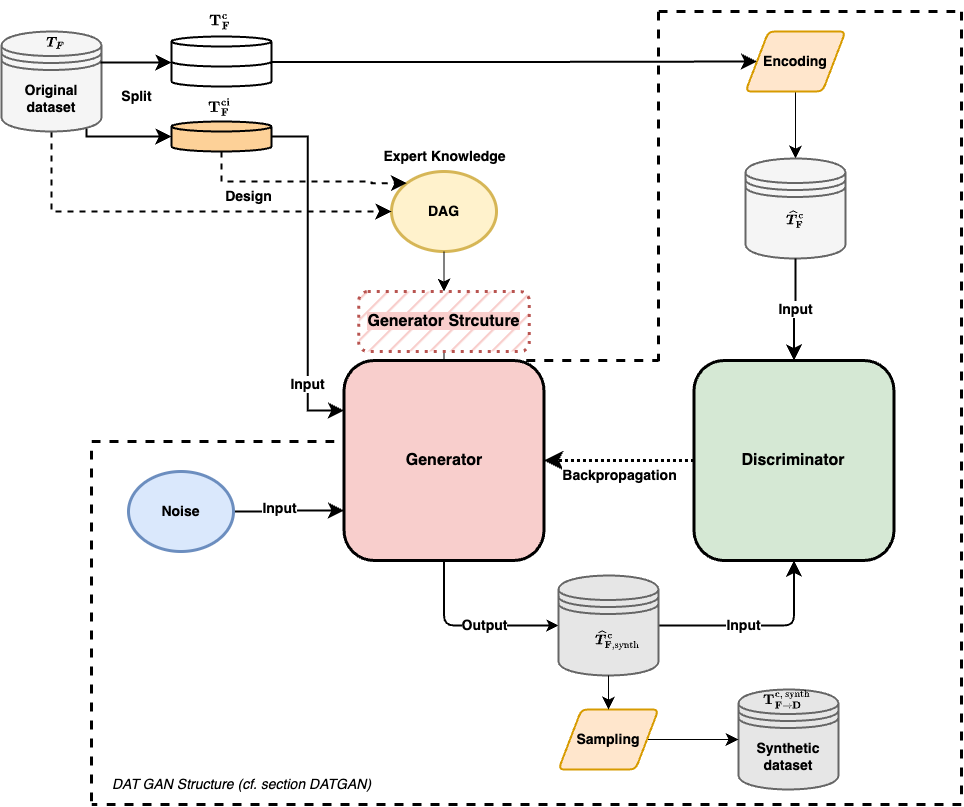

The diagram above was exported from draw.io. Its source (the exported page's mxGraphModel, read from the mxfile embedded in the PNG):
<mxGraphModel dx="1341" dy="884" grid="1" gridSize="10" guides="1" tooltips="1" connect="1" arrows="1" fold="1" page="1" pageScale="1" pageWidth="1169" pageHeight="827" background="#FFFFFF" math="1" shadow="0">
  <root>
    <mxCell id="0" />
    <mxCell id="1" parent="0" />
    <mxCell id="x7ziQEbD_U3u6JEOvs06-7" value="" style="edgeStyle=orthogonalEdgeStyle;rounded=1;orthogonalLoop=1;jettySize=auto;html=1;strokeWidth=2;endSize=10;fontFamily=Helvetica;entryX=0;entryY=0.75;entryDx=0;entryDy=0;" parent="1" source="x7ziQEbD_U3u6JEOvs06-1" target="x7ziQEbD_U3u6JEOvs06-2" edge="1">
      <mxGeometry relative="1" as="geometry" />
    </mxCell>
    <mxCell id="x7ziQEbD_U3u6JEOvs06-12" value="Input&lt;br style=&quot;font-size: 14px;&quot;&gt;" style="edgeLabel;html=1;align=center;verticalAlign=middle;resizable=0;points=[];labelBorderColor=none;fontSize=14;spacingLeft=0;spacingRight=0;spacing=2;fontStyle=1;fontFamily=Helvetica;rounded=1;" parent="x7ziQEbD_U3u6JEOvs06-7" vertex="1" connectable="0">
      <mxGeometry x="-0.181" y="3" relative="1" as="geometry">
        <mxPoint as="offset" />
      </mxGeometry>
    </mxCell>
    <mxCell id="x7ziQEbD_U3u6JEOvs06-8" style="edgeStyle=orthogonalEdgeStyle;rounded=1;orthogonalLoop=1;jettySize=auto;html=1;entryX=0;entryY=0.5;entryDx=0;entryDy=0;exitX=0.5;exitY=1;exitDx=0;exitDy=0;strokeWidth=2;verticalAlign=top;fontFamily=Helvetica;" parent="1" source="x7ziQEbD_U3u6JEOvs06-2" target="x7ziQEbD_U3u6JEOvs06-5" edge="1">
      <mxGeometry relative="1" as="geometry" />
    </mxCell>
    <mxCell id="x7ziQEbD_U3u6JEOvs06-13" value="Output" style="edgeLabel;html=1;align=center;verticalAlign=middle;resizable=0;points=[];fontSize=14;fontStyle=1;fontFamily=Helvetica;rounded=1;" parent="x7ziQEbD_U3u6JEOvs06-8" vertex="1" connectable="0">
      <mxGeometry relative="1" as="geometry">
        <mxPoint x="15" as="offset" />
      </mxGeometry>
    </mxCell>
    <mxCell id="x7ziQEbD_U3u6JEOvs06-10" style="rounded=1;orthogonalLoop=1;jettySize=auto;html=1;strokeWidth=3;dashed=1;dashPattern=1 1;exitX=0;exitY=0.5;exitDx=0;exitDy=0;entryX=1;entryY=0.5;entryDx=0;entryDy=0;edgeStyle=orthogonalEdgeStyle;endSize=10;fontFamily=Helvetica;" parent="1" source="x7ziQEbD_U3u6JEOvs06-3" target="x7ziQEbD_U3u6JEOvs06-2" edge="1">
      <mxGeometry relative="1" as="geometry">
        <mxPoint x="786" y="880" as="sourcePoint" />
        <mxPoint x="656" y="740" as="targetPoint" />
      </mxGeometry>
    </mxCell>
    <mxCell id="x7ziQEbD_U3u6JEOvs06-16" value="&lt;font style=&quot;font-size: 14px;&quot;&gt;&lt;b&gt;Backpropagation&lt;/b&gt;&lt;/font&gt;" style="edgeLabel;html=1;align=center;verticalAlign=top;resizable=0;points=[];fontFamily=Helvetica;rounded=1;" parent="x7ziQEbD_U3u6JEOvs06-10" vertex="1" connectable="0">
      <mxGeometry relative="1" as="geometry">
        <mxPoint as="offset" />
      </mxGeometry>
    </mxCell>
    <mxCell id="x7ziQEbD_U3u6JEOvs06-9" style="rounded=1;orthogonalLoop=1;jettySize=auto;html=1;entryX=0.5;entryY=1;entryDx=0;entryDy=0;strokeWidth=2;edgeStyle=orthogonalEdgeStyle;elbow=vertical;exitX=1;exitY=0.5;exitDx=0;exitDy=0;endSize=10;fontFamily=Helvetica;" parent="1" source="x7ziQEbD_U3u6JEOvs06-5" target="x7ziQEbD_U3u6JEOvs06-3" edge="1">
      <mxGeometry relative="1" as="geometry" />
    </mxCell>
    <mxCell id="x7ziQEbD_U3u6JEOvs06-15" value="&lt;font style=&quot;font-size: 14px;&quot;&gt;&lt;b&gt;Input&lt;/b&gt;&lt;/font&gt;" style="edgeLabel;html=1;align=center;verticalAlign=middle;resizable=0;points=[];fontFamily=Helvetica;rounded=1;" parent="x7ziQEbD_U3u6JEOvs06-9" vertex="1" connectable="0">
      <mxGeometry relative="1" as="geometry">
        <mxPoint x="-15" as="offset" />
      </mxGeometry>
    </mxCell>
    <mxCell id="x7ziQEbD_U3u6JEOvs06-196" value="" style="group;rounded=1;" parent="1" vertex="1" connectable="0">
      <mxGeometry x="597" y="570" width="100" height="114" as="geometry" />
    </mxCell>
    <mxCell id="x7ziQEbD_U3u6JEOvs06-5" value="" style="shape=datastore;whiteSpace=wrap;html=1;fillColor=#E6E6E6;strokeColor=#666666;fontColor=#000000;gradientColor=none;strokeWidth=2;fontFamily=Helvetica;rounded=1;fillStyle=auto;" parent="x7ziQEbD_U3u6JEOvs06-196" vertex="1">
      <mxGeometry y="14" width="100" height="100" as="geometry" />
    </mxCell>
    <mxCell id="x7ziQEbD_U3u6JEOvs06-190" value="$$\widehat{\boldsymbol{T}}_{\mathbf{F}, \text{synth}}^{\mathbf{c}}$$" style="text;whiteSpace=wrap;html=1;fontSize=12;fontFamily=Helvetica;fontColor=default;rounded=1;" parent="x7ziQEbD_U3u6JEOvs06-196" vertex="1">
      <mxGeometry x="34.5" y="49" width="31" height="30" as="geometry" />
    </mxCell>
    <mxCell id="x7ziQEbD_U3u6JEOvs06-197" value="" style="group;rounded=1;" parent="1" vertex="1" connectable="0">
      <mxGeometry x="167" y="480" width="105" height="80" as="geometry" />
    </mxCell>
    <mxCell id="x7ziQEbD_U3u6JEOvs06-1" value="&lt;b&gt;&lt;font style=&quot;font-size: 14px;&quot;&gt;Noise&lt;/font&gt;&lt;/b&gt;" style="ellipse;whiteSpace=wrap;html=1;fillColor=#dae8fc;strokeColor=#6c8ebf;strokeWidth=3;fontFamily=Helvetica;rounded=1;" parent="x7ziQEbD_U3u6JEOvs06-197" vertex="1">
      <mxGeometry width="105" height="80" as="geometry" />
    </mxCell>
    <mxCell id="x7ziQEbD_U3u6JEOvs06-199" value="" style="group;rounded=1;fillColor=default;" parent="1" vertex="1" connectable="0">
      <mxGeometry x="430" y="180" width="105" height="80" as="geometry" />
    </mxCell>
    <mxCell id="x7ziQEbD_U3u6JEOvs06-200" value="&lt;b&gt;&lt;font style=&quot;font-size: 14px;&quot;&gt;DAG&lt;/font&gt;&lt;/b&gt;" style="ellipse;whiteSpace=wrap;html=1;fillColor=#fff2cc;strokeColor=#d6b656;strokeWidth=3;fontFamily=Helvetica;rounded=1;" parent="x7ziQEbD_U3u6JEOvs06-199" vertex="1">
      <mxGeometry width="105" height="80" as="geometry" />
    </mxCell>
    <mxCell id="x7ziQEbD_U3u6JEOvs06-202" value="&lt;font style=&quot;font-size: 14px;&quot;&gt;Expert Knowledge&lt;/font&gt;" style="text;html=1;align=center;verticalAlign=middle;resizable=0;points=[];autosize=1;strokeColor=none;fillColor=none;fontSize=12;fontFamily=Helvetica;fontColor=default;fontStyle=1;rounded=1;" parent="1" vertex="1">
      <mxGeometry x="407.5" y="150" width="150" height="30" as="geometry" />
    </mxCell>
    <mxCell id="x7ziQEbD_U3u6JEOvs06-203" style="edgeStyle=orthogonalEdgeStyle;rounded=1;orthogonalLoop=1;jettySize=auto;html=1;entryX=0.5;entryY=0;entryDx=0;entryDy=0;fontFamily=Helvetica;fontSize=12;fontColor=default;endSize=10;" parent="1" source="x7ziQEbD_U3u6JEOvs06-249" target="x7ziQEbD_U3u6JEOvs06-2" edge="1">
      <mxGeometry relative="1" as="geometry" />
    </mxCell>
    <mxCell id="x7ziQEbD_U3u6JEOvs06-207" value="" style="group;rounded=1;" parent="1" vertex="1" connectable="0">
      <mxGeometry x="777" y="684" width="100" height="114" as="geometry" />
    </mxCell>
    <mxCell id="x7ziQEbD_U3u6JEOvs06-208" value="&lt;b style=&quot;font-size: 14px;&quot;&gt;Synthetic&lt;br&gt;dataset&lt;/b&gt;" style="shape=datastore;whiteSpace=wrap;html=1;fillColor=#E6E6E6;strokeColor=#666666;fontColor=#000000;gradientColor=none;strokeWidth=2;fontFamily=Helvetica;rounded=1;" parent="x7ziQEbD_U3u6JEOvs06-207" vertex="1">
      <mxGeometry y="14" width="100" height="100" as="geometry" />
    </mxCell>
    <mxCell id="x7ziQEbD_U3u6JEOvs06-209" value="$$\mathbf{T}_{\mathbf{F} \rightarrow \mathbf{D}}^{\mathbf{c}, \text { synth }}$$" style="text;whiteSpace=wrap;html=1;fontSize=12;fontFamily=Helvetica;fontColor=default;rounded=1;" parent="x7ziQEbD_U3u6JEOvs06-207" vertex="1">
      <mxGeometry x="23" y="-4" width="31" height="30" as="geometry" />
    </mxCell>
    <mxCell id="x7ziQEbD_U3u6JEOvs06-217" style="edgeStyle=orthogonalEdgeStyle;rounded=1;orthogonalLoop=1;jettySize=auto;html=1;exitX=1;exitY=0.5;exitDx=0;exitDy=0;fontFamily=Helvetica;fontSize=12;fontColor=default;endSize=10;" parent="1" source="x7ziQEbD_U3u6JEOvs06-211" target="x7ziQEbD_U3u6JEOvs06-208" edge="1">
      <mxGeometry relative="1" as="geometry" />
    </mxCell>
    <mxCell id="x7ziQEbD_U3u6JEOvs06-211" value="&lt;font style=&quot;font-size: 14px;&quot;&gt;&lt;b&gt;Sampling&lt;/b&gt;&lt;/font&gt;" style="shape=parallelogram;html=1;strokeWidth=2;perimeter=parallelogramPerimeter;whiteSpace=wrap;rounded=1;arcSize=12;size=0.23;strokeColor=#d79b00;align=center;verticalAlign=middle;fontFamily=Helvetica;fontSize=12;fillColor=#ffe6cc;" parent="1" vertex="1">
      <mxGeometry x="597" y="718" width="100" height="60" as="geometry" />
    </mxCell>
    <mxCell id="x7ziQEbD_U3u6JEOvs06-215" style="edgeStyle=orthogonalEdgeStyle;rounded=1;orthogonalLoop=1;jettySize=auto;html=1;exitX=0.5;exitY=1;exitDx=0;exitDy=0;fontFamily=Helvetica;fontSize=12;fontColor=default;endSize=10;" parent="1" source="x7ziQEbD_U3u6JEOvs06-212" target="x7ziQEbD_U3u6JEOvs06-6" edge="1">
      <mxGeometry relative="1" as="geometry" />
    </mxCell>
    <mxCell id="x7ziQEbD_U3u6JEOvs06-216" style="edgeStyle=orthogonalEdgeStyle;rounded=1;orthogonalLoop=1;jettySize=auto;html=1;fontFamily=Helvetica;fontSize=12;fontColor=default;endSize=10;" parent="1" source="x7ziQEbD_U3u6JEOvs06-5" target="x7ziQEbD_U3u6JEOvs06-211" edge="1">
      <mxGeometry relative="1" as="geometry" />
    </mxCell>
    <mxCell id="pA4Sv9rlmWrGJPPAHYmv-10" style="edgeStyle=orthogonalEdgeStyle;rounded=0;orthogonalLoop=1;jettySize=auto;html=1;strokeWidth=2;endSize=10;exitX=0.85;exitY=0.95;exitDx=0;exitDy=0;exitPerimeter=0;entryX=0;entryY=0.5;entryDx=0;entryDy=0;entryPerimeter=0;" edge="1" parent="1" source="x7ziQEbD_U3u6JEOvs06-198" target="pA4Sv9rlmWrGJPPAHYmv-8">
      <mxGeometry relative="1" as="geometry">
        <mxPoint x="240" y="110" as="targetPoint" />
        <Array as="points">
          <mxPoint x="125" y="145" />
        </Array>
      </mxGeometry>
    </mxCell>
    <mxCell id="pA4Sv9rlmWrGJPPAHYmv-14" style="edgeStyle=orthogonalEdgeStyle;rounded=0;orthogonalLoop=1;jettySize=auto;html=1;entryX=0;entryY=0.5;entryDx=0;entryDy=0;dashed=1;strokeWidth=2;endSize=10;exitX=0.5;exitY=1;exitDx=0;exitDy=0;" edge="1" parent="1" source="x7ziQEbD_U3u6JEOvs06-198" target="x7ziQEbD_U3u6JEOvs06-200">
      <mxGeometry relative="1" as="geometry" />
    </mxCell>
    <mxCell id="pA4Sv9rlmWrGJPPAHYmv-16" value="Design" style="edgeLabel;html=1;align=center;verticalAlign=middle;resizable=0;points=[];fontSize=14;fontStyle=1" vertex="1" connectable="0" parent="pA4Sv9rlmWrGJPPAHYmv-14">
      <mxGeometry x="-0.1079" y="-2" relative="1" as="geometry">
        <mxPoint x="89" y="-17" as="offset" />
      </mxGeometry>
    </mxCell>
    <mxCell id="x7ziQEbD_U3u6JEOvs06-198" value="&lt;b style=&quot;font-size: 14px;&quot;&gt;Original &lt;br&gt;dataset&lt;/b&gt;" style="shape=datastore;whiteSpace=wrap;html=1;fillColor=#f5f5f5;fontColor=#000000;strokeColor=#666666;strokeWidth=2;fontFamily=Helvetica;rounded=1;" parent="1" vertex="1">
      <mxGeometry x="40" y="40" width="100" height="100" as="geometry" />
    </mxCell>
    <mxCell id="x7ziQEbD_U3u6JEOvs06-212" value="&lt;font style=&quot;font-size: 14px;&quot;&gt;&lt;b&gt;Encoding&lt;/b&gt;&lt;/font&gt;" style="shape=parallelogram;html=1;strokeWidth=2;perimeter=parallelogramPerimeter;whiteSpace=wrap;rounded=1;arcSize=12;size=0.23;strokeColor=#d79b00;align=center;verticalAlign=middle;fontFamily=Helvetica;fontSize=12;fillColor=#ffe6cc;" parent="1" vertex="1">
      <mxGeometry x="784" y="40" width="100" height="60" as="geometry" />
    </mxCell>
    <mxCell id="x7ziQEbD_U3u6JEOvs06-205" value="&lt;span style=&quot;color: rgb(0, 0, 0); font-family: Helvetica; font-size: 12px; font-style: normal; font-variant-ligatures: normal; font-variant-caps: normal; font-weight: 400; letter-spacing: normal; orphans: 2; text-align: center; text-indent: 0px; text-transform: none; widows: 2; word-spacing: 0px; -webkit-text-stroke-width: 0px; background-color: rgb(251, 251, 251); text-decoration-thickness: initial; text-decoration-style: initial; text-decoration-color: initial; float: none; display: inline !important;&quot;&gt;$${\boldsymbol{T_F}}$$&lt;/span&gt;" style="text;whiteSpace=wrap;html=1;fontSize=12;fontFamily=Helvetica;fontColor=default;rounded=1;" parent="1" vertex="1">
      <mxGeometry x="83" y="26" width="20" height="40" as="geometry" />
    </mxCell>
    <mxCell id="x7ziQEbD_U3u6JEOvs06-238" value="" style="edgeStyle=none;orthogonalLoop=1;jettySize=auto;html=1;rounded=1;fontFamily=Helvetica;fontSize=12;fontColor=default;curved=0;endSize=0;endArrow=none;endFill=0;dashed=1;strokeWidth=3;" parent="1" edge="1">
      <mxGeometry width="80" relative="1" as="geometry">
        <mxPoint x="564.75" y="369" as="sourcePoint" />
        <mxPoint x="697" y="369" as="targetPoint" />
        <Array as="points">
          <mxPoint x="627" y="369" />
        </Array>
      </mxGeometry>
    </mxCell>
    <mxCell id="x7ziQEbD_U3u6JEOvs06-239" value="" style="edgeStyle=none;orthogonalLoop=1;jettySize=auto;html=1;rounded=1;fontFamily=Helvetica;fontSize=12;fontColor=default;curved=0;endSize=0;endArrow=none;endFill=0;dashed=1;strokeWidth=3;" parent="1" edge="1">
      <mxGeometry width="80" relative="1" as="geometry">
        <mxPoint x="697" y="20" as="sourcePoint" />
        <mxPoint x="697" y="370" as="targetPoint" />
        <Array as="points" />
      </mxGeometry>
    </mxCell>
    <mxCell id="x7ziQEbD_U3u6JEOvs06-241" value="" style="edgeStyle=none;orthogonalLoop=1;jettySize=auto;html=1;rounded=1;fontFamily=Helvetica;fontSize=12;fontColor=default;curved=0;endSize=0;endArrow=none;endFill=0;dashed=1;strokeWidth=3;" parent="1" edge="1">
      <mxGeometry width="80" relative="1" as="geometry">
        <mxPoint x="697" y="20" as="sourcePoint" />
        <mxPoint x="997" y="20" as="targetPoint" />
        <Array as="points" />
      </mxGeometry>
    </mxCell>
    <mxCell id="x7ziQEbD_U3u6JEOvs06-242" value="" style="edgeStyle=none;orthogonalLoop=1;jettySize=auto;html=1;rounded=1;fontFamily=Helvetica;fontSize=12;fontColor=default;curved=0;endSize=0;endArrow=none;endFill=0;dashed=1;strokeWidth=3;" parent="1" edge="1">
      <mxGeometry width="80" relative="1" as="geometry">
        <mxPoint x="1000" y="813" as="sourcePoint" />
        <mxPoint x="130" y="813" as="targetPoint" />
        <Array as="points" />
      </mxGeometry>
    </mxCell>
    <mxCell id="x7ziQEbD_U3u6JEOvs06-245" value="" style="endArrow=none;html=1;rounded=1;fontFamily=Helvetica;fontSize=12;fontColor=default;dashed=1;strokeWidth=3;curved=0;" parent="1" edge="1">
      <mxGeometry width="50" height="50" relative="1" as="geometry">
        <mxPoint x="130" y="810" as="sourcePoint" />
        <mxPoint x="130" y="450" as="targetPoint" />
      </mxGeometry>
    </mxCell>
    <mxCell id="x7ziQEbD_U3u6JEOvs06-2" value="&lt;b&gt;&lt;font style=&quot;font-size: 16px;&quot;&gt;Generator&lt;/font&gt;&lt;/b&gt;" style="rounded=1;whiteSpace=wrap;html=1;fillColor=#f8cecc;strokeColor=#000000;glass=0;shadow=0;strokeWidth=3;verticalAlign=middle;movable=1;resizable=1;rotatable=1;deletable=1;editable=1;locked=0;connectable=1;" parent="1" vertex="1">
      <mxGeometry x="382.5" y="369" width="200" height="200" as="geometry" />
    </mxCell>
    <mxCell id="x7ziQEbD_U3u6JEOvs06-18" style="edgeStyle=orthogonalEdgeStyle;rounded=1;orthogonalLoop=1;jettySize=auto;html=1;exitX=0.5;exitY=1;exitDx=0;exitDy=0;fontFamily=Helvetica;" parent="1" source="x7ziQEbD_U3u6JEOvs06-2" target="x7ziQEbD_U3u6JEOvs06-2" edge="1">
      <mxGeometry relative="1" as="geometry" />
    </mxCell>
    <mxCell id="x7ziQEbD_U3u6JEOvs06-6" value="" style="shape=datastore;whiteSpace=wrap;html=1;fillColor=#f5f5f5;fontColor=#000000;strokeColor=#666666;strokeWidth=2;fontFamily=Helvetica;rounded=1;" parent="1" vertex="1">
      <mxGeometry x="784" y="167" width="100" height="100" as="geometry" />
    </mxCell>
    <mxCell id="x7ziQEbD_U3u6JEOvs06-189" value="$$\widehat{\boldsymbol{T}}_{\mathbf{F}}^{\mathbf{c}}&lt;br&gt;$$" style="text;html=1;align=center;verticalAlign=middle;resizable=0;points=[];autosize=1;strokeColor=none;fillColor=none;fontSize=12;fontFamily=Helvetica;fontColor=default;rounded=1;" parent="1" vertex="1">
      <mxGeometry x="679" y="207" width="310" height="40" as="geometry" />
    </mxCell>
    <mxCell id="x7ziQEbD_U3u6JEOvs06-11" style="rounded=1;orthogonalLoop=1;jettySize=auto;html=1;entryX=0.5;entryY=0;entryDx=0;entryDy=0;strokeWidth=2;endSize=10;edgeStyle=orthogonalEdgeStyle;exitX=0.5;exitY=1;exitDx=0;exitDy=0;fontFamily=Helvetica;" parent="1" source="x7ziQEbD_U3u6JEOvs06-6" target="x7ziQEbD_U3u6JEOvs06-3" edge="1">
      <mxGeometry relative="1" as="geometry" />
    </mxCell>
    <mxCell id="x7ziQEbD_U3u6JEOvs06-14" value="Input" style="edgeLabel;html=1;align=center;verticalAlign=middle;resizable=0;points=[];fontStyle=1;fontSize=14;fontFamily=Helvetica;rounded=1;" parent="x7ziQEbD_U3u6JEOvs06-11" vertex="1" connectable="0">
      <mxGeometry relative="1" as="geometry">
        <mxPoint as="offset" />
      </mxGeometry>
    </mxCell>
    <mxCell id="x7ziQEbD_U3u6JEOvs06-240" value="" style="edgeStyle=none;orthogonalLoop=1;jettySize=auto;html=1;rounded=1;fontFamily=Helvetica;fontSize=12;fontColor=default;curved=0;endSize=0;endArrow=none;endFill=0;dashed=1;strokeWidth=3;" parent="1" edge="1">
      <mxGeometry width="80" relative="1" as="geometry">
        <mxPoint x="1000" y="20" as="sourcePoint" />
        <mxPoint x="1000" y="810" as="targetPoint" />
        <Array as="points" />
      </mxGeometry>
    </mxCell>
    <mxCell id="x7ziQEbD_U3u6JEOvs06-247" value="&lt;i style=&quot;font-size: 14px;&quot;&gt;&lt;font style=&quot;font-size: 14px;&quot;&gt;DAT GAN Structure (cf. section DATGAN)&lt;/font&gt;&lt;/i&gt;" style="text;html=1;align=center;verticalAlign=middle;resizable=0;points=[];autosize=1;strokeColor=none;fillColor=none;fontSize=14;fontFamily=Helvetica;fontColor=default;" parent="1" vertex="1">
      <mxGeometry x="140" y="778" width="280" height="30" as="geometry" />
    </mxCell>
    <mxCell id="x7ziQEbD_U3u6JEOvs06-250" value="" style="edgeStyle=orthogonalEdgeStyle;rounded=1;orthogonalLoop=1;jettySize=auto;html=1;entryX=0.5;entryY=0;entryDx=0;entryDy=0;fontFamily=Helvetica;fontSize=12;fontColor=default;endSize=10;" parent="1" source="x7ziQEbD_U3u6JEOvs06-200" target="x7ziQEbD_U3u6JEOvs06-249" edge="1">
      <mxGeometry relative="1" as="geometry">
        <mxPoint x="483" y="257" as="sourcePoint" />
        <mxPoint x="483" y="369" as="targetPoint" />
      </mxGeometry>
    </mxCell>
    <mxCell id="x7ziQEbD_U3u6JEOvs06-253" value="" style="edgeStyle=none;orthogonalLoop=1;jettySize=auto;html=1;rounded=1;fontFamily=Helvetica;fontSize=12;fontColor=default;curved=0;endSize=0;endArrow=none;endFill=0;dashed=1;strokeWidth=3;" parent="1" edge="1">
      <mxGeometry width="80" relative="1" as="geometry">
        <mxPoint x="130" y="450" as="sourcePoint" />
        <mxPoint x="380" y="450" as="targetPoint" />
        <Array as="points" />
      </mxGeometry>
    </mxCell>
    <mxCell id="x7ziQEbD_U3u6JEOvs06-249" value="&lt;b&gt;&lt;font style=&quot;font-size: 16px; background-color: rgb(249, 206, 204);&quot;&gt;Generator Strcuture&lt;/font&gt;&lt;/b&gt;" style="rounded=1;whiteSpace=wrap;html=1;fillColor=#f8cecc;strokeColor=#b85450;glass=0;shadow=0;strokeWidth=3;verticalAlign=middle;movable=1;resizable=1;rotatable=1;deletable=1;editable=1;locked=0;connectable=1;fillStyle=hatch;dashed=1;dashPattern=1 2;perimeterSpacing=0;" parent="1" vertex="1">
      <mxGeometry x="397.25" y="300" width="170.5" height="60" as="geometry" />
    </mxCell>
    <mxCell id="x7ziQEbD_U3u6JEOvs06-3" value="&lt;b&gt;&lt;font style=&quot;font-size: 16px;&quot;&gt;Discriminator&lt;/font&gt;&lt;/b&gt;" style="rounded=1;whiteSpace=wrap;html=1;fillColor=#d5e8d4;strokeColor=#000000;strokeWidth=3;verticalAlign=middle;fontFamily=Helvetica;" parent="1" vertex="1">
      <mxGeometry x="732.4789272030652" y="369" width="200" height="200" as="geometry" />
    </mxCell>
    <mxCell id="pA4Sv9rlmWrGJPPAHYmv-7" value="" style="group" vertex="1" connectable="0" parent="1">
      <mxGeometry x="210" y="45" width="100" height="50" as="geometry" />
    </mxCell>
    <mxCell id="pA4Sv9rlmWrGJPPAHYmv-5" value="" style="strokeWidth=2;html=1;shape=mxgraph.flowchart.database;whiteSpace=wrap;" vertex="1" parent="pA4Sv9rlmWrGJPPAHYmv-7">
      <mxGeometry y="20" width="100" height="30" as="geometry" />
    </mxCell>
    <mxCell id="pA4Sv9rlmWrGJPPAHYmv-6" value="" style="strokeWidth=2;html=1;shape=mxgraph.flowchart.database;whiteSpace=wrap;" vertex="1" parent="pA4Sv9rlmWrGJPPAHYmv-7">
      <mxGeometry width="100" height="30" as="geometry" />
    </mxCell>
    <mxCell id="pA4Sv9rlmWrGJPPAHYmv-12" style="edgeStyle=orthogonalEdgeStyle;rounded=0;orthogonalLoop=1;jettySize=auto;html=1;exitX=1;exitY=0.5;exitDx=0;exitDy=0;exitPerimeter=0;entryX=0;entryY=0.25;entryDx=0;entryDy=0;strokeWidth=2;endSize=10;" edge="1" parent="1" source="pA4Sv9rlmWrGJPPAHYmv-8" target="x7ziQEbD_U3u6JEOvs06-2">
      <mxGeometry relative="1" as="geometry" />
    </mxCell>
    <mxCell id="pA4Sv9rlmWrGJPPAHYmv-18" value="Input" style="edgeLabel;html=1;align=center;verticalAlign=middle;resizable=0;points=[];fontSize=14;fontStyle=1" vertex="1" connectable="0" parent="pA4Sv9rlmWrGJPPAHYmv-12">
      <mxGeometry x="0.6356" y="-1" relative="1" as="geometry">
        <mxPoint as="offset" />
      </mxGeometry>
    </mxCell>
    <mxCell id="pA4Sv9rlmWrGJPPAHYmv-13" style="edgeStyle=orthogonalEdgeStyle;rounded=0;orthogonalLoop=1;jettySize=auto;html=1;exitX=0.5;exitY=1;exitDx=0;exitDy=0;exitPerimeter=0;entryX=0;entryY=0;entryDx=0;entryDy=0;endSize=10;strokeWidth=2;dashed=1;" edge="1" parent="1" source="pA4Sv9rlmWrGJPPAHYmv-8" target="x7ziQEbD_U3u6JEOvs06-200">
      <mxGeometry relative="1" as="geometry">
        <Array as="points">
          <mxPoint x="260" y="190" />
          <mxPoint x="410" y="190" />
          <mxPoint x="410" y="192" />
        </Array>
      </mxGeometry>
    </mxCell>
    <mxCell id="pA4Sv9rlmWrGJPPAHYmv-8" value="" style="strokeWidth=2;html=1;shape=mxgraph.flowchart.database;whiteSpace=wrap;fillColor=#fdd198;" vertex="1" parent="1">
      <mxGeometry x="210" y="130" width="100" height="30" as="geometry" />
    </mxCell>
    <mxCell id="pA4Sv9rlmWrGJPPAHYmv-9" style="edgeStyle=orthogonalEdgeStyle;rounded=0;orthogonalLoop=1;jettySize=auto;html=1;entryX=0;entryY=0.85;entryDx=0;entryDy=0;entryPerimeter=0;exitX=1;exitY=0.3;exitDx=0;exitDy=0;strokeWidth=2;endSize=10;" edge="1" parent="1" source="x7ziQEbD_U3u6JEOvs06-198" target="pA4Sv9rlmWrGJPPAHYmv-6">
      <mxGeometry relative="1" as="geometry">
        <Array as="points">
          <mxPoint x="140" y="71" />
          <mxPoint x="210" y="71" />
        </Array>
      </mxGeometry>
    </mxCell>
    <mxCell id="pA4Sv9rlmWrGJPPAHYmv-15" style="edgeStyle=orthogonalEdgeStyle;rounded=0;orthogonalLoop=1;jettySize=auto;html=1;exitX=1;exitY=0.85;exitDx=0;exitDy=0;exitPerimeter=0;strokeWidth=2;endSize=10;" edge="1" parent="1" source="pA4Sv9rlmWrGJPPAHYmv-6" target="x7ziQEbD_U3u6JEOvs06-212">
      <mxGeometry relative="1" as="geometry" />
    </mxCell>
    <mxCell id="pA4Sv9rlmWrGJPPAHYmv-19" value="$$\mathbf{T}_{\mathbf{F}}^{\mathbf{c}}$$" style="text;html=1;align=center;verticalAlign=middle;resizable=0;points=[];autosize=1;strokeColor=none;fillColor=none;fontSize=13;" vertex="1" parent="1">
      <mxGeometry x="127.5" y="15" width="260" height="30" as="geometry" />
    </mxCell>
    <mxCell id="pA4Sv9rlmWrGJPPAHYmv-20" value="$$\mathbf{T}_{\mathbf{F}}^{\mathbf{ci}}$$" style="text;html=1;align=center;verticalAlign=middle;resizable=0;points=[];autosize=1;strokeColor=none;fillColor=none;fontSize=13;" vertex="1" parent="1">
      <mxGeometry x="127.5" y="100" width="260" height="30" as="geometry" />
    </mxCell>
    <mxCell id="pA4Sv9rlmWrGJPPAHYmv-21" value="Split" style="text;html=1;align=center;verticalAlign=middle;resizable=0;points=[];autosize=1;strokeColor=none;fillColor=none;fontStyle=1;fontSize=14;" vertex="1" parent="1">
      <mxGeometry x="150" y="90" width="50" height="30" as="geometry" />
    </mxCell>
  </root>
</mxGraphModel>